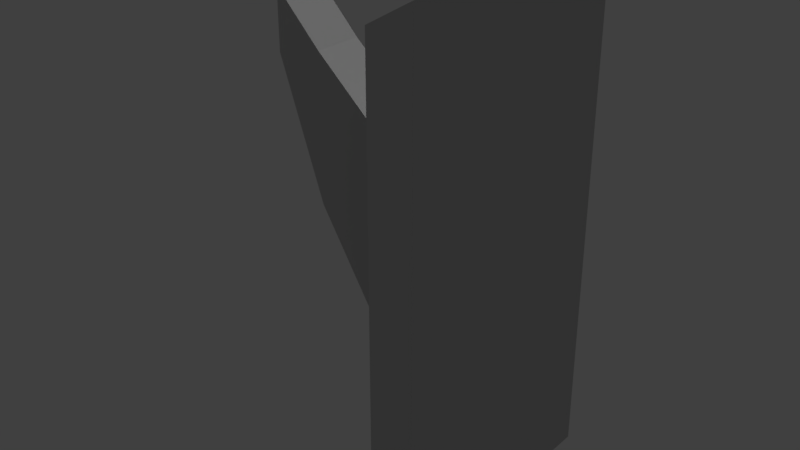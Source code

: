 # Source: coathanger_01_mockup.blend  (saved by Blender 2.78.0; exported with 4.5.12 LTS)
import bpy
from mathutils import Matrix  # noqa: F401  (used for matrix-valued properties, if any)

bpy.ops.wm.read_factory_settings(use_empty=True)
scene = bpy.context.scene
scene.name = 'Scene'

# ---- collections
col_collection_1 = bpy.data.collections.new('Collection 1'); scene.collection.children.link(col_collection_1)

# ---- materials (node trees are filled in below, after node groups)
mat_coathanger_01_material = bpy.data.materials.new('coathanger_01_material')
mat_coathanger_01_material.alpha_threshold = 0.0
mat_coathanger_01_material.use_transparent_shadow = False
mat_coathanger_01_material.diffuse_color = (0.4969, 0.4969, 0.4969, 1.0)
mat_coathanger_01_material.roughness = 0.5
mat_coathanger_01_material.specular_intensity = 0.0

# ---- material node trees

# ---- world
world_world = bpy.data.worlds.new('World'); scene.world = world_world
world_world.color = (0.05088, 0.05088, 0.05088)
world_world.use_sun_shadow = False
world_world.sun_shadow_jitter_overblur = 0.0
world_world.cycles.sampling_method = 'MANUAL'

# ---- lights
light_hemi_001 = bpy.data.lights.new('Hemi.001', 'SUN')
light_hemi_001.transmission_factor = 0.0
light_hemi_001.angle = 0.1993
light_hemi_001.energy = 0.5
light_hemi_001.shadow_buffer_clip_start = 0.5
light_hemi_001.shadow_soft_size = 0.1
light_hemi_001.shadow_cascade_max_distance = 1000.0
light_hemi = bpy.data.lights.new('Hemi', 'SUN')
light_hemi.transmission_factor = 0.0
light_hemi.angle = 0.1993
light_hemi.energy = 1.0
light_hemi.shadow_buffer_clip_start = 0.5
light_hemi.shadow_soft_size = 0.1
light_hemi.shadow_cascade_max_distance = 1000.0

# ---- meshes
me_plane = bpy.data.meshes.new('Plane')
me_plane.from_pydata([(9.313e-09, 0.05, -0.1), (0.0, -0.05, -0.1), (0.0, 0.05, 0.1), (-9.313e-09, -0.05, 0.1), (1.863e-09, 0.01118, -0.05234), (0.0, -0.01118, -0.05234), (0.0, 0.01118, 0.05234), (-1.863e-09, -0.01118, 0.05234), (-0.03004, 0.01118, -0.04358), (-0.03004, -0.01118, -0.04358), (-0.03004, 0.01118, 0.04358), (-0.03004, -0.01118, 0.04358), (-0.05867, 0.01118, 0.003534), (-0.05867, -0.01118, 0.003534), (-0.05867, 0.01118, 0.06929), (-0.05867, -0.01118, 0.06929), (-0.07986, 0.01118, 0.06436), (-0.07986, -0.01118, 0.06436), (-0.07986, 0.01118, 0.09133), (-0.07986, -0.01118, 0.09133), (0.02564, 0.05707, 0.1141), (0.02564, 0.05707, -0.1141), (0.02564, -0.05707, -0.1141), (0.02564, -0.05707, 0.1141)], [], [(0, 2, 20, 21), (7, 6, 10, 11), (2, 0, 4, 6), (3, 2, 6, 7), (0, 1, 5, 4), (1, 3, 7, 5), (9, 11, 15, 13), (4, 5, 9, 8), (5, 7, 11, 9), (6, 4, 8, 10), (13, 15, 19, 17), (10, 8, 12, 14), (11, 10, 14, 15), (8, 9, 13, 12), (16, 17, 19, 18), (14, 12, 16, 18), (15, 14, 18, 19), (12, 13, 17, 16), (21, 20, 23, 22), (2, 3, 23, 20), (1, 0, 21, 22), (3, 1, 22, 23)])
me_plane.materials.append(mat_coathanger_01_material)
me_plane.use_remesh_preserve_volume = False
me_plane.use_remesh_preserve_attributes = False
me_plane.use_mirror_vertex_groups = False
me_plane.update()

# ---- objects
ob_plane = bpy.data.objects.new('Plane', me_plane)
ob_bottom_light = bpy.data.objects.new('bottom_light', light_hemi_001)
ob_top_height = bpy.data.objects.new('top_height', light_hemi)

# ---- transforms, parenting, visibility, modifiers, constraints
ob_plane.location = (0.0, 0.0, 0.0)
ob_plane.lineart.crease_threshold = 0.0
ob_bottom_light.location = (0.0, 0.0, -100.0)
ob_bottom_light.rotation_euler = (0.0, 3.142, 0.0)
ob_bottom_light.hide_viewport = True
ob_bottom_light.hide_select = True
ob_bottom_light.lineart.crease_threshold = 0.0
ob_top_height.location = (0.0, 0.0, 100.0)
ob_top_height.hide_viewport = True
ob_top_height.hide_select = True
ob_top_height.lineart.crease_threshold = 0.0

# ---- collection membership
col_collection_1.objects.link(ob_plane)
col_collection_1.objects.link(ob_bottom_light)
col_collection_1.objects.link(ob_top_height)

# ---- scene / render settings (as saved in the file)
scene.frame_start = 1; scene.frame_end = 250; scene.frame_set(1)
scene.render.engine = 'BLENDER_EEVEE_NEXT'
scene.render.resolution_percentage = 50
scene.render.dither_intensity = 0.0
scene.cycles.use_denoising = False
scene.cycles.samples = 128
scene.cycles.sampling_pattern = 'TABULATED_SOBOL'
scene.cycles.light_sampling_threshold = 0.0
scene.cycles.use_adaptive_sampling = False
scene.cycles.use_light_tree = False
scene.cycles.blur_glossy = 0.0
scene.cycles.sample_clamp_indirect = 0.0
scene.view_settings.view_transform = 'Standard'
bpy.context.view_layer.update()

# ---- added for rendering (the .blend has no active camera): camera
cam_auto = bpy.data.cameras.new('AutoCamera')
cam_auto.lens = 50.0
cam_auto.sensor_width = 36.0
cam_auto.clip_end = 1000.0
ob_auto_camera = bpy.data.objects.new('AutoCamera', cam_auto)
scene.collection.objects.link(ob_auto_camera)
ob_auto_camera.location = (0.228424, -0.306639, 0.204426)
ob_auto_camera.rotation_euler = (1.09748, -7.21219e-08, 0.694738)
scene.camera = ob_auto_camera
bpy.context.view_layer.update()
